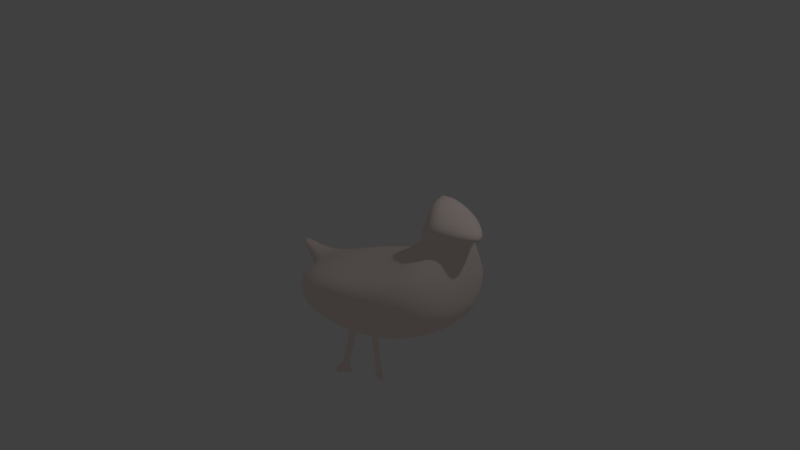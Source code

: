 # Source: bird.blend  (saved by Blender 2.79.0; exported with 4.5.12 LTS)
import bpy
from mathutils import Matrix  # noqa: F401  (used for matrix-valued properties, if any)

bpy.ops.wm.read_factory_settings(use_empty=True)
scene = bpy.context.scene
scene.name = 'Scene'

# ---- collections
col_collection_1 = bpy.data.collections.new('Collection 1'); scene.collection.children.link(col_collection_1)

# ---- materials (node trees are filled in below, after node groups)
mat_material_001 = bpy.data.materials.new('Material.001')
mat_material_001.alpha_threshold = 0.0
mat_material_001.use_transparent_shadow = False
mat_material_001.diffuse_color = (1.0, 0.8504, 0.7978, 1.0)
mat_material_001.specular_color = (0.07156, 1.0, 0.0458)
mat_material_001.roughness = 0.5

# ---- material node trees

# ---- world
world_world = bpy.data.worlds.new('World'); scene.world = world_world
world_world.color = (0.05088, 0.05088, 0.05088)
world_world.use_sun_shadow = False
world_world.sun_shadow_jitter_overblur = 0.0
world_world.cycles.sampling_method = 'MANUAL'

# ---- cameras
cam_camera = bpy.data.cameras.new('Camera')
cam_camera.clip_end = 100.0
cam_camera.lens = 35.0
cam_camera.sensor_width = 32.0
cam_camera.sensor_height = 18.0
cam_camera.ortho_scale = 7.314
cam_camera.dof.focus_distance = 0.0
cam_camera.dof.aperture_fstop = 128.0

# ---- lights
light_lamp = bpy.data.lights.new('Lamp', 'POINT')
light_lamp.transmission_factor = 0.0
light_lamp.cutoff_distance = 30.0
light_lamp.energy = 100.0
light_lamp.shadow_buffer_clip_start = 1.001
light_lamp.shadow_soft_size = 0.1
light_lamp.shadow_maximum_resolution = 0.006
light_lamp.use_absolute_resolution = True

# ---- meshes
me_sphere = bpy.data.meshes.new('Sphere')
me_sphere.from_pydata([(0.923, 1.401, -0.1831), (1.434, -0.9792, 0.6471), (1.659, -0.4416, 0.2513), (1.668, 0.6352, 0.04373), (1.63, 1.108, -0.1831), (1.599, 1.193, -0.6194), (1.08, 0.6736, -1.031), (1.018, 0.612, -1.089), (1.546, -1.25, 0.6471), (1.866, -0.9416, 0.2513), (2.045, -0.701, -0.04267), (2.03, -0.2819, -0.2695), (1.976, -0.1437, -0.7058), (1.136, 0.5392, -1.031), (1.049, 0.5392, -1.089), (0.9457, 0.5392, -1.11), (1.434, -1.52, 0.6471), (1.659, -1.442, 0.2513), (1.775, -1.354, -0.04267), (1.783, -1.282, -0.3066), (1.706, -0.797, -0.7058), (1.065, 0.4066, -1.036), (1.014, 0.4568, -1.084), (1.186, -1.494, 0.5935), (1.023, -1.535, 0.1927), (0.9851, -1.511, -0.1013), (1.098, -1.437, -0.3602), (1.052, -1.068, -0.7058), (0.9553, 0.3614, -1.036), (0.9553, 0.4323, -1.084), (0.8929, -1.52, 0.6471), (0.5, -1.466, 0.2463), (0.3091, -1.379, -0.04771), (0.3684, -1.282, -0.3066), (0.3992, -0.797, -0.7058), (0.8113, 0.4049, -1.031), (0.873, 0.4665, -1.089), (0.7808, -1.25, 0.6471), (0.2929, -0.9658, 0.2463), (-0.06828, -0.04232, 0.0387), (-0.07705, 0.4011, -0.1831), (0.02181, 0.5392, -0.6194), (0.7557, 0.5392, -1.031), (0.8429, 0.5392, -1.089), (0.9729, -0.9792, 0.6471), (0.58, -0.4658, 0.2463), (0.2823, 0.611, 0.0387), (0.2158, 1.108, -0.1831), (0.2924, 1.193, -0.6194), (0.8113, 0.6736, -1.031), (0.873, 0.612, -1.089), (1.164, -0.8671, 0.6471), (1.0, -0.2587, 0.2463), (0.8556, 0.8816, 0.0387), (0.9457, 1.463, -0.6194), (0.9457, 0.7293, -1.031), (0.9457, 0.6421, -1.089), (1.434, -0.9792, 0.6471), (1.546, -1.25, 0.6471), (1.434, -1.52, 0.6471), (1.186, -1.494, 0.5935), (0.8929, -1.52, 0.6471), (0.7808, -1.25, 0.6471), (0.9729, -0.9792, 0.6471), (1.164, -0.8671, 0.6471), (1.434, -0.9792, 0.8117), (1.546, -1.25, 0.8117), (1.434, -1.52, 0.8117), (1.323, -1.665, 0.7544), (0.8929, -1.52, 0.8117), (0.7808, -1.25, 0.8117), (0.9729, -0.9792, 0.8117), (1.164, -0.8671, 0.8117), (1.107, -1.226, 1.462), (1.369, -1.178, 0.9972), (1.481, -1.449, 0.9972), (1.369, -1.719, 0.9972), (1.198, -1.744, 1.051), (0.8186, -1.658, 1.005), (0.7161, -1.449, 0.9972), (0.9081, -1.178, 0.9972), (1.099, -1.066, 0.9972), (0.7491, 0.7309, -1.39), (0.8471, 0.7261, -1.427), (0.8089, 0.8631, -1.38), (0.8794, 0.7976, -1.421), (0.7139, 0.8905, -1.845), (0.8119, 0.8857, -1.882), (0.7737, 1.023, -1.835), (0.8443, 0.9573, -1.877), (0.6878, 0.9078, -1.917), (0.7858, 0.903, -1.954), (0.7476, 1.04, -1.907), (0.8182, 0.9745, -1.948), (0.884, 0.8386, -1.874), (0.9164, 0.9101, -1.868), (0.8579, 0.8558, -1.945), (0.8903, 0.9274, -1.94), (0.6226, 0.8917, -1.8), (0.6824, 1.024, -1.79), (0.5965, 0.909, -1.871), (0.6563, 1.041, -1.861), (1.139, 0.4906, -1.503), (1.038, 0.4964, -1.529), (1.048, 0.413, -1.413), (0.9936, 0.4485, -1.468), (1.133, 0.4851, -1.83), (1.03, 0.4796, -1.845), (1.075, 0.3477, -1.811), (1.006, 0.3948, -1.829), (1.146, 0.4663, -1.92), (1.043, 0.4607, -1.935), (1.088, 0.3288, -1.901), (1.019, 0.3759, -1.919), (1.02, 0.2712, -1.803), (0.9517, 0.3183, -1.821), (1.033, 0.2523, -1.892), (0.9647, 0.2994, -1.911), (1.132, 0.564, -1.847), (1.028, 0.5585, -1.862), (1.145, 0.5451, -1.937), (1.041, 0.5396, -1.952), (1.118, 1.392, -0.6194), (0.7831, 1.396, -0.6194), (1.076, 1.338, -0.1831), (0.7489, 1.329, -0.1831), (0.697, 1.655, 0.09291), (0.7025, 1.67, -0.01354), (0.7446, 1.653, -0.01354), (0.6628, 1.654, -0.01354), (0.7342, 1.639, 0.09291), (0.6545, 1.637, 0.09291), (1.138, -0.9468, 0.9002), (0.8637, -1.576, 0.9032), (0.9474, -1.059, 0.9002), (0.7554, -1.329, 0.9002), (1.521, -1.329, 0.9002), (1.409, -1.059, 0.9002), (1.167, -2.136, 0.8085), (1.409, -1.6, 0.9002)], [], [(56, 55, 6, 7), (122, 54, 127, 128), (53, 52, 2, 3), (23, 16, 59, 60), (15, 56, 7), (55, 54, 122, 5, 6), (0, 53, 3, 4, 124), (52, 51, 1, 2), (3, 2, 9, 10), (8, 1, 57, 58), (15, 7, 14), (6, 5, 12, 13), (4, 3, 10, 11), (2, 1, 8, 9), (7, 6, 13, 14), (5, 4, 11, 12), (15, 14, 22), (13, 12, 20, 21), (11, 10, 18, 19), (9, 8, 16, 17), (13, 21, 104, 102), (12, 11, 19, 20), (10, 9, 17, 18), (44, 37, 62, 63), (17, 16, 23, 24), (22, 21, 28, 29), (20, 19, 26, 27), (18, 17, 24, 25), (51, 44, 63, 64), (15, 22, 29), (21, 20, 27, 28), (19, 18, 25, 26), (29, 28, 35, 36), (27, 26, 33, 34), (25, 24, 31, 32), (1, 51, 64, 57), (15, 29, 36), (28, 27, 34, 35), (26, 25, 32, 33), (24, 23, 30, 31), (16, 8, 58, 59), (15, 36, 43), (35, 34, 41, 42), (33, 32, 39, 40), (31, 30, 37, 38), (36, 35, 42, 43), (34, 33, 40, 41), (32, 31, 38, 39), (42, 41, 48, 49), (40, 39, 46, 47), (38, 37, 44, 45), (42, 49, 84, 82), (41, 40, 47, 48), (39, 38, 45, 46), (37, 30, 61, 62), (15, 43, 50), (50, 49, 55, 56), (48, 47, 125, 123), (46, 45, 52, 53), (30, 23, 60, 61), (15, 50, 56), (49, 48, 123, 54, 55), (47, 46, 53, 0, 125), (45, 44, 51, 52), (58, 57, 65, 66), (60, 59, 67, 68), (62, 61, 69, 70), (64, 63, 71, 72), (57, 64, 72, 65), (59, 58, 66, 67), (61, 60, 68, 69), (63, 62, 70, 71), (135, 133, 78, 79), (132, 134, 80, 81), (137, 132, 81, 74), (139, 136, 75, 76), (133, 138, 77, 78), (134, 135, 79, 80), (136, 137, 74, 75), (138, 139, 76, 77), (81, 73, 74), (74, 73, 75), (75, 73, 76), (76, 73, 77), (77, 73, 78), (78, 73, 79), (79, 73, 80), (80, 73, 81), (82, 84, 88, 86), (49, 50, 85, 84), (43, 42, 82, 83), (50, 43, 83, 85), (89, 87, 94, 95), (83, 82, 86, 87), (85, 83, 87, 89), (84, 85, 89, 88), (91, 90, 92, 93), (88, 89, 93, 92), (88, 92, 101, 99), (87, 86, 90, 91), (95, 94, 96, 97), (87, 91, 96, 94), (93, 89, 95, 97), (91, 93, 97, 96), (98, 99, 101, 100), (92, 90, 100, 101), (90, 86, 98, 100), (86, 88, 99, 98), (105, 103, 107, 109), (21, 22, 105, 104), (22, 14, 103, 105), (14, 13, 102, 103), (107, 106, 118, 119), (103, 102, 106, 107), (102, 104, 108, 106), (104, 105, 109, 108), (111, 110, 112, 113), (106, 108, 112, 110), (113, 112, 116, 117), (109, 107, 111, 113), (114, 115, 117, 116), (112, 108, 114, 116), (108, 109, 115, 114), (109, 113, 117, 115), (119, 118, 120, 121), (106, 110, 120, 118), (110, 111, 121, 120), (111, 107, 119, 121), (127, 126, 130, 128), (54, 123, 129, 127), (122, 124, 4, 5), (129, 131, 126, 127), (123, 125, 131, 129), (0, 124, 130, 126), (124, 122, 128, 130), (125, 0, 126, 131), (68, 67, 139, 138), (66, 65, 137, 136), (71, 70, 135, 134), (69, 68, 138, 133), (67, 66, 136, 139), (65, 72, 132, 137), (72, 71, 134, 132), (70, 69, 133, 135)])
me_sphere.polygons.foreach_set('use_smooth', [True] * 144)
me_sphere.materials.append(mat_material_001)
me_sphere.use_remesh_preserve_volume = False
me_sphere.use_remesh_preserve_attributes = False
me_sphere.use_mirror_vertex_groups = False
me_sphere.update()

# ---- objects
ob_sphere = bpy.data.objects.new('Sphere', me_sphere)
ob_lamp = bpy.data.objects.new('Lamp', light_lamp)
ob_camera = bpy.data.objects.new('Camera', cam_camera)

# ---- transforms, parenting, visibility, modifiers, constraints
ob_sphere.location = (-0.3343, -0.5857, -0.4098)
ob_sphere.rotation_euler = (-0.1277, 0.01198, 1.417)
ob_sphere.lineart.crease_threshold = 0.0
_m = ob_sphere.modifiers.new('Subsurf', 'SUBSURF')
_m.uv_smooth = 'PRESERVE_CORNERS'
_m.quality = 2
_m.show_only_control_edges = False
ob_lamp.location = (4.076, 1.005, 5.904)
ob_lamp.rotation_euler = (0.6503, 0.05522, 1.866)
ob_lamp.lock_rotations_4d = False
ob_lamp.empty_display_type = 'ARROWS'
ob_lamp.color = (0.0, 0.0, 0.0, 0.0)
ob_lamp.lineart.crease_threshold = 0.0
ob_camera.location = (7.481, -6.508, 5.344)
ob_camera.rotation_euler = (1.109, 0.0, 0.8149)
ob_camera.lock_rotations_4d = False
ob_camera.empty_display_type = 'ARROWS'
ob_camera.color = (0.0, 0.0, 0.0, 0.0)
ob_camera.display_type = 'WIRE'
ob_camera.lineart.crease_threshold = 0.0

# ---- collection membership
col_collection_1.objects.link(ob_sphere)
col_collection_1.objects.link(ob_lamp)
col_collection_1.objects.link(ob_camera)

# ---- scene / render settings (as saved in the file)
scene.camera = ob_camera
scene.frame_start = 1; scene.frame_end = 250; scene.frame_set(1)
scene.render.engine = 'BLENDER_EEVEE_NEXT'
scene.render.resolution_percentage = 50
scene.render.dither_intensity = 0.0
scene.cycles.use_denoising = False
scene.cycles.samples = 128
scene.cycles.sampling_pattern = 'TABULATED_SOBOL'
scene.cycles.use_adaptive_sampling = False
scene.cycles.use_light_tree = False
scene.cycles.blur_glossy = 0.0
scene.cycles.sample_clamp_indirect = 0.0
scene.view_settings.view_transform = 'Standard'
bpy.context.view_layer.update()

